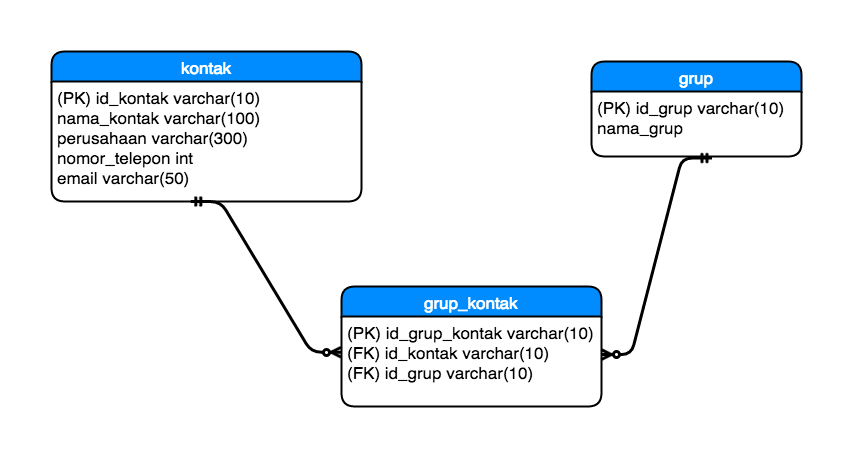

The diagram above was exported from draw.io. Its source (the exported page's mxGraphModel, read from the mxfile embedded in the PNG):
<mxGraphModel dx="929" dy="504" grid="1" gridSize="10" guides="1" tooltips="1" connect="1" arrows="1" fold="1" page="1" pageScale="1" pageWidth="850" pageHeight="1100" background="#ffffff" math="0" shadow="0">
  <root>
    <mxCell id="0" />
    <mxCell id="1" parent="0" />
    <mxCell id="44" value="kontak" style="swimlane;html=1;childLayout=stackLayout;horizontal=1;startSize=30;horizontalStack=0;fillColor=#008cff;fontColor=#FFFFFF;rounded=1;fontSize=17;fontStyle=0;strokeWidth=2;resizeParent=0;resizeLast=1;shadow=0;dashed=0;align=center;" vertex="1" parent="1">
      <mxGeometry x="40" y="80" width="310" height="150" as="geometry" />
    </mxCell>
    <mxCell id="45" value="(PK) id_kontak varchar(10)&lt;div&gt;nama_kontak varchar(100)&lt;/div&gt;&lt;div&gt;perusahaan varchar(300)&lt;br&gt;nomor_telepon int&lt;/div&gt;&lt;div&gt;email varchar(50)&lt;/div&gt;" style="whiteSpace=wrap;html=1;align=left;strokeColor=none;fillColor=none;spacingLeft=4;fontSize=17;verticalAlign=top;resizable=0;rotatable=0;part=1;" vertex="1" parent="44">
      <mxGeometry y="30" width="310" height="120" as="geometry" />
    </mxCell>
    <mxCell id="46" value="grup" style="swimlane;html=1;childLayout=stackLayout;horizontal=1;startSize=30;horizontalStack=0;fillColor=#008cff;fontColor=#FFFFFF;rounded=1;fontSize=17;fontStyle=0;strokeWidth=2;resizeParent=0;resizeLast=1;shadow=0;dashed=0;align=center;" vertex="1" parent="1">
      <mxGeometry x="580" y="90" width="210" height="95" as="geometry" />
    </mxCell>
    <mxCell id="47" value="(PK) id_grup varchar(10)&lt;br&gt;nama_grup" style="whiteSpace=wrap;html=1;align=left;strokeColor=none;fillColor=none;spacingLeft=4;fontSize=17;verticalAlign=top;resizable=0;rotatable=0;part=1;" vertex="1" parent="46">
      <mxGeometry y="30" width="210" height="65" as="geometry" />
    </mxCell>
    <mxCell id="48" value="grup_kontak" style="swimlane;html=1;childLayout=stackLayout;horizontal=1;startSize=30;horizontalStack=0;fillColor=#008cff;fontColor=#FFFFFF;rounded=1;fontSize=17;fontStyle=0;strokeWidth=2;resizeParent=0;resizeLast=1;shadow=0;dashed=0;align=center;" vertex="1" parent="1">
      <mxGeometry x="330" y="315" width="260" height="120" as="geometry" />
    </mxCell>
    <mxCell id="49" value="(PK) id_grup_kontak varchar(10)&lt;div&gt;(FK) id_kontak varchar(10)&lt;br&gt;(FK) id_grup varchar(10)&lt;/div&gt;" style="whiteSpace=wrap;html=1;align=left;strokeColor=none;fillColor=none;spacingLeft=4;fontSize=17;verticalAlign=top;resizable=0;rotatable=0;part=1;" vertex="1" parent="48">
      <mxGeometry y="30" width="260" height="90" as="geometry" />
    </mxCell>
    <mxCell id="50" value="" style="edgeStyle=entityRelationEdgeStyle;html=1;endArrow=ERzeroToMany;startArrow=ERmandOne;strokeWidth=3;exitX=0.449;exitY=1.001;exitPerimeter=0;entryX=-0.001;entryY=0.397;entryPerimeter=0;" edge="1" parent="1" source="45" target="49">
      <mxGeometry width="100" height="100" relative="1" as="geometry">
        <mxPoint x="190" y="400" as="sourcePoint" />
        <mxPoint x="290" y="300" as="targetPoint" />
      </mxGeometry>
    </mxCell>
    <mxCell id="51" value="" style="edgeStyle=entityRelationEdgeStyle;html=1;endArrow=ERmandOne;startArrow=ERzeroToMany;strokeWidth=3;endFill=0;startFill=1;entryX=0.573;entryY=1.024;entryPerimeter=0;exitX=0.999;exitY=0.423;exitPerimeter=0;" edge="1" parent="1" source="49" target="47">
      <mxGeometry width="100" height="100" relative="1" as="geometry">
        <mxPoint x="650" y="400" as="sourcePoint" />
        <mxPoint x="750" y="300" as="targetPoint" />
      </mxGeometry>
    </mxCell>
  </root>
</mxGraphModel>